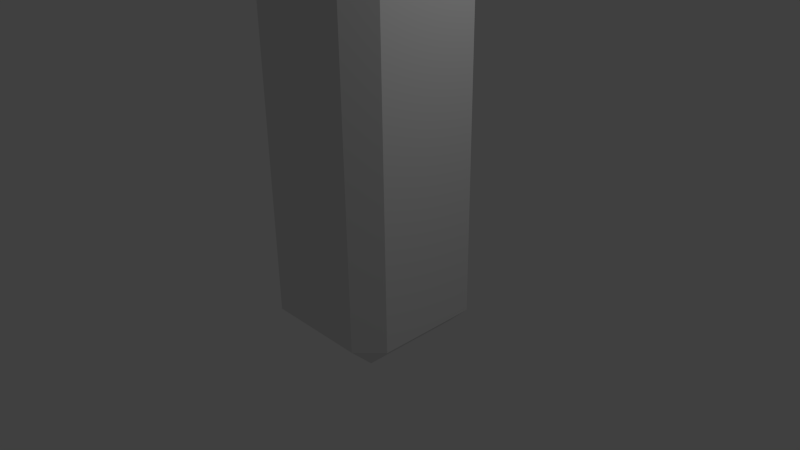 # Source: wodden_beam.blend  (saved by Blender 2.75.0; exported with 4.5.12 LTS)
import bpy
from mathutils import Matrix  # noqa: F401  (used for matrix-valued properties, if any)

bpy.ops.wm.read_factory_settings(use_empty=True)
scene = bpy.context.scene
scene.name = 'Scene'

# ---- collections
col_collection_1 = bpy.data.collections.new('Collection 1'); scene.collection.children.link(col_collection_1)

# ---- materials (node trees are filled in below, after node groups)
mat_material = bpy.data.materials.new('Material')
mat_material.alpha_threshold = 0.0
mat_material.use_transparent_shadow = False
mat_material.roughness = 0.5
mat_material.line_color = (0.0, 0.0, 0.0, 1.0)

# ---- material node trees

# ---- world
world_world = bpy.data.worlds.new('World'); scene.world = world_world
world_world.color = (0.05088, 0.05088, 0.05088)
world_world.use_sun_shadow = False
world_world.sun_shadow_jitter_overblur = 0.0
world_world.cycles.sampling_method = 'MANUAL'
world_world.cycles.sample_map_resolution = 256

# ---- cameras
cam_camera = bpy.data.cameras.new('Camera')
cam_camera.clip_end = 100.0
cam_camera.lens = 35.0
cam_camera.sensor_width = 32.0
cam_camera.sensor_height = 18.0
cam_camera.ortho_scale = 7.314
cam_camera.dof.focus_distance = 0.0
cam_camera.dof.aperture_fstop = 128.0

# ---- lights
light_lamp = bpy.data.lights.new('Lamp', 'POINT')
light_lamp.transmission_factor = 0.0
light_lamp.cutoff_distance = 30.0
light_lamp.energy = 100.0
light_lamp.shadow_buffer_clip_start = 1.001
light_lamp.shadow_soft_size = 0.1
light_lamp.shadow_maximum_resolution = 0.006
light_lamp.use_absolute_resolution = True
light_lamp.cycles.use_multiple_importance_sampling = False

# ---- meshes
me_cube = bpy.data.meshes.new('Cube')
me_cube.from_pydata([(1.0, 1.0, -1.0), (1.0, -1.0, -1.0), (-1.0, -1.0, -1.0), (-1.0, 1.0, -1.0), (1.0, 1.0, 8.071), (1.0, -1.0, 8.071), (-1.0, -1.0, 8.071), (-1.0, 1.0, 8.071)], [], [(0, 1, 2, 3), (4, 7, 6, 5), (0, 4, 5, 1), (1, 5, 6, 2), (2, 6, 7, 3), (4, 0, 3, 7)])
_uv = me_cube.uv_layers.new(name='UVMap')
_uv.uv.foreach_set('vector', [2.552, 0.9785, 2.552, 1.297, 0.9334, 1.297, 0.9334, 0.9785, 4.171, 1.297, 2.552, 1.297, 2.552, 0.9785, 4.171, 0.9785, 4.171, 0.3405, -3.171, 0.3405, -3.171, 0.02155, 4.171, 0.02155, -3.171, 0.3405, 4.171, 0.3405, 4.171, 0.6595, -3.171, 0.6595, 4.171, 0.02155, -3.171, 0.02155, -3.171, -0.2974, 4.171, -0.2974, 4.171, 0.9785, -3.171, 0.9785, -3.171, 0.6595, 4.171, 0.6595])
me_cube.materials.append(mat_material)
me_cube.use_remesh_preserve_volume = False
me_cube.use_remesh_preserve_attributes = False
me_cube.use_mirror_vertex_groups = False
me_cube.update()

# ---- objects
ob_cube = bpy.data.objects.new('Cube', me_cube)
ob_lamp = bpy.data.objects.new('Lamp', light_lamp)
ob_camera = bpy.data.objects.new('Camera', cam_camera)

# ---- transforms, parenting, visibility, modifiers, constraints
ob_cube.location = (0.0, 0.0, 0.0)
ob_cube.lock_rotations_4d = False
ob_cube.empty_display_type = 'ARROWS'
ob_cube.lineart.crease_threshold = 0.0
_m = ob_cube.modifiers.new('Bevel', 'BEVEL')
_m.width = 0.301
_m.width_pct = 0.301
_m.limit_method = 'NONE'
_m.spread = 0.0
ob_lamp.location = (4.076, 1.005, 5.904)
ob_lamp.rotation_euler = (0.6503, 0.05522, 1.866)
ob_lamp.lock_rotations_4d = False
ob_lamp.empty_display_type = 'ARROWS'
ob_lamp.color = (0.0, 0.0, 0.0, 0.0)
ob_lamp.lineart.crease_threshold = 0.0
ob_camera.location = (7.481, -6.508, 5.344)
ob_camera.rotation_euler = (1.109, 0.01082, 0.8149)
ob_camera.lock_rotations_4d = False
ob_camera.empty_display_type = 'ARROWS'
ob_camera.color = (0.0, 0.0, 0.0, 0.0)
ob_camera.display_type = 'WIRE'
ob_camera.lineart.crease_threshold = 0.0

# ---- collection membership
col_collection_1.objects.link(ob_cube)
col_collection_1.objects.link(ob_lamp)
col_collection_1.objects.link(ob_camera)

# ---- scene / render settings (as saved in the file)
scene.camera = ob_camera
scene.frame_start = 1; scene.frame_end = 250; scene.frame_set(1)
scene.render.engine = 'BLENDER_EEVEE_NEXT'
scene.render.resolution_percentage = 50
scene.render.dither_intensity = 0.0
scene.cycles.use_denoising = False
scene.cycles.samples = 10
scene.cycles.sampling_pattern = 'TABULATED_SOBOL'
scene.cycles.light_sampling_threshold = 0.0
scene.cycles.use_adaptive_sampling = False
scene.cycles.use_light_tree = False
scene.cycles.blur_glossy = 0.0
scene.cycles.pixel_filter_type = 'GAUSSIAN'
scene.cycles.sample_clamp_indirect = 0.0
scene.view_settings.view_transform = 'Standard'
bpy.context.view_layer.update()
